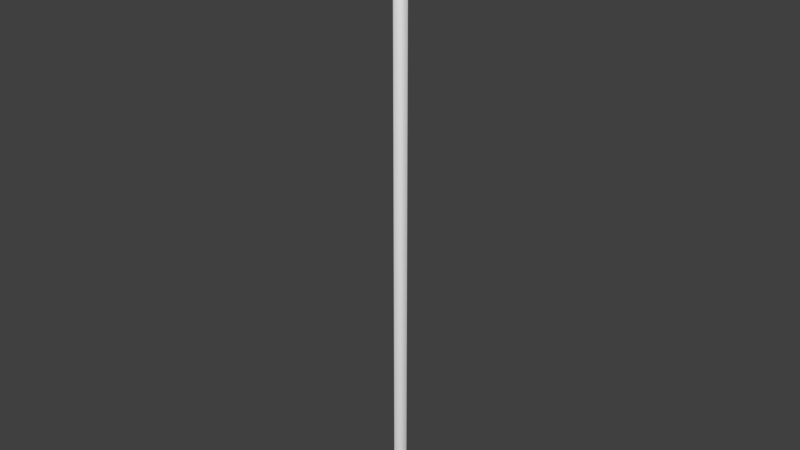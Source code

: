 # Source: rod.blend  (saved by Blender 2.79.0; exported with 4.5.12 LTS)
import bpy
from mathutils import Matrix  # noqa: F401  (used for matrix-valued properties, if any)

bpy.ops.wm.read_factory_settings(use_empty=True)
scene = bpy.context.scene
scene.name = 'Scene'

# ---- collections
col_collection_1 = bpy.data.collections.new('Collection 1'); scene.collection.children.link(col_collection_1)

# ---- materials (node trees are filled in below, after node groups)
mat_rod = bpy.data.materials.new('rod')
mat_rod.alpha_threshold = 0.0
mat_rod.use_transparent_shadow = False
mat_rod.roughness = 0.5

# ---- material node trees

# ---- world
world_world = bpy.data.worlds.new('World'); scene.world = world_world
world_world.color = (0.05088, 0.05088, 0.05088)
world_world.use_sun_shadow = False
world_world.sun_shadow_jitter_overblur = 0.0
world_world.cycles.sampling_method = 'MANUAL'

# ---- meshes
me_cylinder = bpy.data.meshes.new('Cylinder')
me_cylinder.from_pydata([(1.428e-08, 0.6828, 24.52), (0.6828, 1.505e-09, 24.52), (-4.541e-08, -0.6828, 24.52), (-0.6828, 3.949e-08, 24.52), (1.428e-08, 0.6828, 0.0), (0.6828, 1.505e-09, 0.0), (-4.541e-08, -0.6828, 0.0), (-0.6828, 3.949e-08, 0.0), (5.13e-09, 0.1332, 25.19), (0.1332, 1.742e-08, 25.19), (-6.51e-09, -0.1332, 25.19), (-0.1332, 2.483e-08, 25.19), (0.6419, 2.484e-09, 24.74), (0.5135, 3.556e-09, 24.97), (1.389e-08, 0.5135, 24.97), (1.326e-08, 0.6419, 24.74), (-4.286e-08, -0.6419, 24.74), (-3.1e-08, -0.5135, 24.97), (-0.5135, 3.212e-08, 24.97), (-0.6419, 3.82e-08, 24.74)], [], [(4, 0, 1, 5), (5, 1, 2, 6), (2, 1, 12, 16), (6, 2, 3, 7), (7, 3, 0, 4), (9, 8, 11, 10), (13, 14, 8, 9), (18, 17, 10, 11), (14, 18, 11, 8), (3, 2, 16, 19), (15, 19, 18, 14), (0, 3, 19, 15), (16, 12, 13, 17), (17, 13, 9, 10), (19, 16, 17, 18), (1, 0, 15, 12), (12, 15, 14, 13)])
me_cylinder.polygons.foreach_set('use_smooth', [True] * 17)
_uv = me_cylinder.uv_layers.new(name='UVMap')
_uv.uv.foreach_set('vector', [0.1343, 0.004682, 0.1343, 0.978, 0.09736, 0.978, 0.09736, 0.004682, 0.088, 0.004682, 0.088, 0.978, 0.05102, 0.978, 0.05102, 0.004682, 0.05102, 0.978, 0.088, 0.978, 0.08689, 0.9866, 0.05213, 0.9866, 0.04166, 0.004682, 0.04166, 0.978, 0.004682, 0.978, 0.004682, 0.004682, 0.1807, 0.004682, 0.1807, 0.978, 0.1437, 0.978, 0.1437, 0.004682, 0.1973, 0.1534, 0.1973, 0.1606, 0.19, 0.1606, 0.19, 0.1534, 0.2034, 0.04186, 0.2034, 0.06966, 0.19, 0.05936, 0.19, 0.05215, 0.2034, 0.1162, 0.2034, 0.144, 0.19, 0.1337, 0.19, 0.1265, 0.2034, 0.07903, 0.2034, 0.1068, 0.19, 0.09654, 0.19, 0.08933, 0.004682, 0.978, 0.04166, 0.978, 0.04055, 0.9866, 0.005788, 0.9866, 0.1448, 0.9866, 0.1796, 0.9866, 0.1761, 0.9953, 0.1483, 0.9953, 0.1437, 0.978, 0.1807, 0.978, 0.1796, 0.9866, 0.1448, 0.9866, 0.05213, 0.9866, 0.08689, 0.9866, 0.08342, 0.9953, 0.05561, 0.9953, 0.19, 0.03249, 0.19, 0.004682, 0.2034, 0.01498, 0.2034, 0.02219, 0.005788, 0.9866, 0.04055, 0.9866, 0.03707, 0.9953, 0.009266, 0.9953, 0.09736, 0.978, 0.1343, 0.978, 0.1332, 0.9866, 0.09847, 0.9866, 0.09847, 0.9866, 0.1332, 0.9866, 0.1298, 0.9953, 0.1019, 0.9953])
me_cylinder.materials.append(mat_rod)
me_cylinder.use_remesh_preserve_volume = False
me_cylinder.use_remesh_preserve_attributes = False
me_cylinder.use_mirror_vertex_groups = False
me_cylinder.update()

# ---- objects
ob_rod = bpy.data.objects.new('rod', me_cylinder)

# ---- transforms, parenting, visibility, modifiers, constraints
ob_rod.location = (0.0, 0.0, 0.0)
ob_rod.lineart.crease_threshold = 0.0
_m = ob_rod.modifiers.new('Mirror', 'MIRROR')
_m.use_axis = (False, False, True)
_m.use_clip = True
_m.use_mirror_u = True
_m.use_mirror_v = True

# ---- collection membership
col_collection_1.objects.link(ob_rod)

# ---- scene / render settings (as saved in the file)
scene.frame_start = 1; scene.frame_end = 250; scene.frame_set(1)
scene.render.engine = 'BLENDER_EEVEE_NEXT'
scene.render.resolution_percentage = 50
scene.render.dither_intensity = 0.0
scene.cycles.use_denoising = False
scene.cycles.samples = 128
scene.cycles.sampling_pattern = 'TABULATED_SOBOL'
scene.cycles.use_adaptive_sampling = False
scene.cycles.use_light_tree = False
scene.cycles.blur_glossy = 0.0
scene.cycles.sample_clamp_indirect = 0.0
scene.view_settings.view_transform = 'Standard'
bpy.context.view_layer.update()

# ---- added for rendering (the .blend has no active camera and no usable light): camera, sun
cam_auto = bpy.data.cameras.new('AutoCamera')
cam_auto.lens = 50.0
cam_auto.sensor_width = 36.0
cam_auto.clip_end = 1000.0
ob_auto_camera = bpy.data.objects.new('AutoCamera', cam_auto)
scene.collection.objects.link(ob_auto_camera)
ob_auto_camera.location = (46.6451, -55.9741, 37.316)
ob_auto_camera.rotation_euler = (1.09748, -7.21219e-08, 0.694738)
scene.camera = ob_auto_camera
light_auto_sun = bpy.data.lights.new('AutoSun', 'SUN')
light_auto_sun.energy = 3.0
light_auto_sun.angle = 0.0523599
ob_auto_sun = bpy.data.objects.new('AutoSun', light_auto_sun)
scene.collection.objects.link(ob_auto_sun)
ob_auto_sun.rotation_euler = (0.872665, 0.174533, 0.523599)
bpy.context.view_layer.update()
